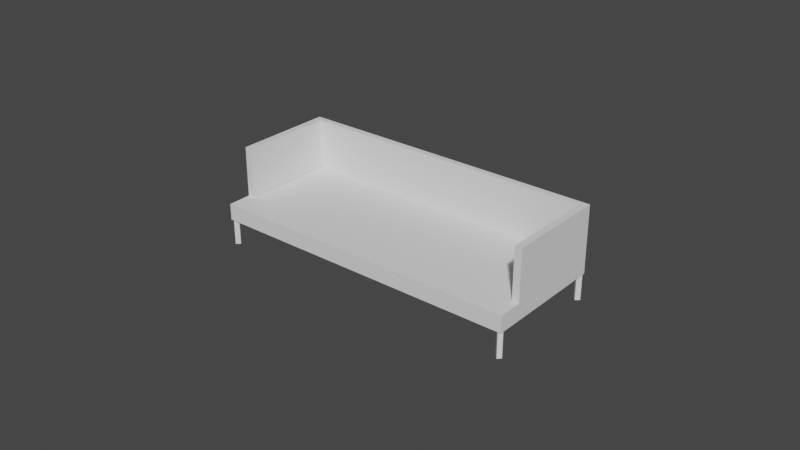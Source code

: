 # Source: zonatta.blend  (saved by Blender 2.83.18; exported with 4.5.12 LTS)
import bpy
from mathutils import Matrix  # noqa: F401  (used for matrix-valued properties, if any)

bpy.ops.wm.read_factory_settings(use_empty=True)
scene = bpy.context.scene
scene.name = 'Scene'

# ---- collections
col_collection = bpy.data.collections.new('Collection'); scene.collection.children.link(col_collection)

# ---- world
world_world = bpy.data.worlds.new('World'); scene.world = world_world
world_world.use_nodes = True; world_world.node_tree.nodes.clear()
_N = world_world.node_tree.nodes; _L = world_world.node_tree.links
n0 = _N.new('ShaderNodeOutputWorld'); n0.name = 'World Output'; n0.location = (300, 300)
n1 = _N.new('ShaderNodeBackground'); n1.name = 'Background'; n1.location = (10, 300)
n1.inputs[0].default_value = (0.05088, 0.05088, 0.05088, 1.0)
_L.new(n1.outputs[0], n0.inputs[0])
n0.is_active_output = True
world_world.color = (0.05088, 0.05088, 0.05088)
world_world.use_sun_shadow = False
world_world.sun_shadow_jitter_overblur = 0.0

# ---- meshes
me_cube_001 = bpy.data.meshes.new('Cube.001')
me_cube_001.from_pydata([(0.0, -1.0, -1.0), (0.0, -1.0, 1.0), (0.0, 0.8903, -1.0), (0.0, 0.8903, 1.0), (0.9517, -1.0, -1.0), (0.9517, -1.0, 1.0), (0.9517, 0.8903, -1.0), (0.9517, 0.8903, 1.0), (0.0, -0.6194, -1.0), (0.0, -0.6194, 1.0), (0.9517, -0.6194, -1.0), (0.9517, -0.6194, 1.0), (1.0, -0.6194, 1.0), (1.0, -1.0, 1.0), (1.0, -1.0, -1.0), (1.0, -0.6194, -1.0)], [], [(2, 3, 7, 6), (5, 4, 14, 13), (4, 5, 1, 0), (8, 10, 4, 0), (11, 9, 1, 5), (7, 3, 9, 11), (2, 6, 10, 8), (6, 7, 11, 10), (15, 12, 13, 14), (10, 11, 12, 15), (4, 10, 15, 14), (11, 5, 13, 12)])
_uv = me_cube_001.uv_layers.new(name='UVMap')
_uv.uv.foreach_set('vector', [0.375, 0.25, 0.625, 0.25, 0.625, 0.5, 0.375, 0.5, 0.625, 0.75, 0.375, 0.75, 0.375, 0.75, 0.625, 0.75, 0.375, 0.75, 0.625, 0.75, 0.625, 1.0, 0.375, 1.0, 0.125, 0.7024, 0.375, 0.7024, 0.375, 0.75, 0.125, 0.75, 0.625, 0.7024, 0.875, 0.7024, 0.875, 0.75, 0.625, 0.75, 0.625, 0.5, 0.875, 0.5, 0.875, 0.7024, 0.625, 0.7024, 0.125, 0.5, 0.375, 0.5, 0.375, 0.7024, 0.125, 0.7024, 0.375, 0.5, 0.625, 0.5, 0.625, 0.7024, 0.375, 0.7024, 0.375, 0.7024, 0.625, 0.7024, 0.625, 0.75, 0.375, 0.75, 0.375, 0.7024, 0.625, 0.7024, 0.625, 0.7024, 0.375, 0.7024, 0.375, 0.75, 0.375, 0.7024, 0.375, 0.7024, 0.375, 0.75, 0.625, 0.7024, 0.625, 0.75, 0.625, 0.75, 0.625, 0.7024])
me_cube_001.use_remesh_fix_poles = True
me_cube_001.use_remesh_preserve_attributes = False
me_cube_001.use_mirror_vertex_groups = False
me_cube_001.update()
me_cube_003 = bpy.data.meshes.new('Cube.003')
me_cube_003.from_pydata([(-1.0, -0.8831, -1.0), (1.0, 1.121, -1.0), (-1.464, 1.121, -1.0), (1.0, -0.8831, -1.0), (1.0, -0.8831, 1.346), (1.0, 1.0, -1.0), (1.0, 1.0, 1.346), (1.0, 1.121, -1.0), (-1.464, 1.121, 1.346), (-1.464, 1.121, -1.0), (1.0, 1.121, 1.346), (54.05, 1.0, -1.0), (54.05, 1.0, 1.346), (54.05, 1.121, -1.0), (54.05, 1.121, 1.346), (-1.0, -0.8831, -1.0), (1.0, -0.8831, -1.0), (-1.0, -0.8831, -1.0), (1.0, -0.8831, -1.0), (-1.0, -0.8831, -1.0), (-1.464, 1.121, 1.346), (1.0, -0.8831, -1.0), (-1.464, -0.8831, -1.0), (-1.464, -0.8831, 1.346), (54.05, 1.121, -1.0), (54.05, 1.121, 1.346)], [(7, 10)], [(4, 10, 8, 23), (5, 6, 4, 3), (10, 6, 12, 14), (5, 7, 13, 11), (6, 5, 11, 12), (0, 3, 16, 15), (17, 18, 21, 19), (15, 16, 18, 17), (22, 21, 4, 23), (8, 9, 22, 23), (20, 25, 24, 1, 2), (22, 9, 7, 21)])
_uv = me_cube_003.uv_layers.new(name='UVMap')
_uv.uv.foreach_set('vector', [0.0, 0.0, 0.0, 0.0, 0.0, 0.0, 0.0, 0.0, 0.375, 0.5, 0.625, 0.5, 0.625, 0.75, 0.375, 0.75, 0.625, 0.5, 0.625, 0.5, 0.625, 0.5, 0.625, 0.5, 0.375, 0.5, 0.375, 0.5, 0.375, 0.5, 0.375, 0.5, 0.625, 0.5, 0.375, 0.5, 0.375, 0.5, 0.625, 0.5, 0.125, 0.75, 0.375, 0.75, 0.375, 0.75, 0.125, 0.75, 0.125, 0.75, 0.375, 0.75, 0.375, 0.75, 0.125, 0.75, 0.125, 0.75, 0.375, 0.75, 0.375, 0.75, 0.125, 0.75, 0.0, 0.0, 0.0, 0.0, 0.0, 0.0, 0.0, 0.0, 0.625, 0.25, 0.375, 0.25, 0.0, 0.0, 0.0, 0.0, 0.625, 0.25, 0.625, 0.5, 0.375, 0.5, 0.375, 0.5, 0.375, 0.25, 0.0, 0.0, 0.375, 0.25, 0.0, 0.0, 0.0, 0.0])
me_cube_003.use_remesh_fix_poles = True
me_cube_003.use_remesh_preserve_attributes = False
me_cube_003.use_mirror_vertex_groups = False
me_cube_003.update()
me_cube_002 = bpy.data.meshes.new('Cube.002')
me_cube_002.from_pydata([(-1.0, -1.0, -1.0), (-1.0, -1.0, 1.0), (-1.0, 0.9875, -1.0), (-1.0, 0.9875, 1.0), (1.0, -1.0, -1.0), (1.0, -1.0, 1.0), (1.0, 0.9875, -1.0), (1.0, 0.9875, 1.0)], [], [(0, 1, 3, 2), (2, 3, 7, 6), (6, 7, 5, 4), (4, 5, 1, 0), (2, 6, 4, 0), (7, 3, 1, 5)])
_uv = me_cube_002.uv_layers.new(name='UVMap')
_uv.uv.foreach_set('vector', [0.375, 0.0, 0.625, 0.0, 0.625, 0.25, 0.375, 0.25, 0.375, 0.25, 0.625, 0.25, 0.625, 0.5, 0.375, 0.5, 0.375, 0.5, 0.625, 0.5, 0.625, 0.75, 0.375, 0.75, 0.375, 0.75, 0.625, 0.75, 0.625, 1.0, 0.375, 1.0, 0.125, 0.5, 0.375, 0.5, 0.375, 0.75, 0.125, 0.75, 0.625, 0.5, 0.875, 0.5, 0.875, 0.75, 0.625, 0.75])
me_cube_002.use_remesh_fix_poles = True
me_cube_002.use_remesh_preserve_attributes = False
me_cube_002.use_mirror_vertex_groups = False
me_cube_002.update()
me_cube = bpy.data.meshes.new('Cube')
me_cube.from_pydata([(-1.0, -1.0, -0.3445), (-1.0, -1.0, 1.0), (-1.0, 1.0, -0.3445), (-1.0, 1.0, 1.0), (4.013, -1.0, -1.0), (4.013, -1.0, 1.0), (4.013, 1.0, -1.0), (4.013, 1.0, 1.0), (6.21, 1.0, 1.0), (6.21, 1.0, -1.0), (6.21, -1.0, -1.0), (6.21, -1.0, 1.0), (4.013, -1.0, -10.08), (4.013, 1.0, -10.08), (6.21, -1.0, -10.08), (6.21, 1.0, -10.08)], [], [(0, 1, 3, 2), (2, 3, 7, 6), (7, 5, 11, 8), (4, 5, 1, 0), (2, 6, 4, 0), (7, 3, 1, 5), (9, 8, 11, 10), (6, 7, 8, 9), (5, 4, 10, 11), (10, 4, 12, 14), (12, 13, 15, 14), (9, 10, 14, 15), (4, 6, 13, 12), (6, 9, 15, 13)])
_uv = me_cube.uv_layers.new(name='UVMap')
_uv.uv.foreach_set('vector', [0.375, 0.0, 0.625, 0.0, 0.625, 0.25, 0.375, 0.25, 0.375, 0.25, 0.625, 0.25, 0.625, 0.5, 0.375, 0.5, 0.625, 0.5, 0.625, 0.75, 0.625, 0.75, 0.625, 0.5, 0.375, 0.75, 0.625, 0.75, 0.625, 1.0, 0.375, 1.0, 0.125, 0.5, 0.375, 0.5, 0.375, 0.75, 0.125, 0.75, 0.625, 0.5, 0.875, 0.5, 0.875, 0.75, 0.625, 0.75, 0.375, 0.5, 0.625, 0.5, 0.625, 0.75, 0.375, 0.75, 0.375, 0.5, 0.625, 0.5, 0.625, 0.5, 0.375, 0.5, 0.625, 0.75, 0.375, 0.75, 0.375, 0.75, 0.625, 0.75, 0.375, 0.75, 0.375, 0.75, 0.375, 0.75, 0.375, 0.75, 0.375, 0.75, 0.375, 0.5, 0.375, 0.5, 0.375, 0.75, 0.375, 0.5, 0.375, 0.75, 0.375, 0.75, 0.375, 0.5, 0.375, 0.75, 0.375, 0.5, 0.375, 0.5, 0.375, 0.75, 0.375, 0.5, 0.375, 0.5, 0.375, 0.5, 0.375, 0.5])
me_cube.use_remesh_fix_poles = True
me_cube.use_remesh_preserve_attributes = False
me_cube.use_mirror_vertex_groups = False
me_cube.update()

# ---- objects
ob_empty = bpy.data.objects.new('Empty', None)
ob_cube = bpy.data.objects.new('Cube', me_cube_001)
ob_empty_001 = bpy.data.objects.new('Empty.001', None)
ob_empty_002 = bpy.data.objects.new('Empty.002', None)
ob_cube_001 = bpy.data.objects.new('Cube.001', me_cube_003)
ob_cube_002 = bpy.data.objects.new('Cube.002', me_cube_002)
ob_cube_003 = bpy.data.objects.new('Cube.003', me_cube)

# ---- transforms, parenting, visibility, modifiers, constraints
ob_empty.location = (1.04, -0.4425, -1.076)
ob_empty.scale = (0.9413, 0.9413, 0.9413)
ob_empty.empty_display_type = 'IMAGE'
ob_empty.empty_display_size = 4.041
ob_empty.empty_image_offset = (-0.595, -0.1274)
ob_empty.lineart.crease_threshold = 0.0
ob_cube.location = (0.0, 0.0, 0.0)
ob_cube.scale = (1.12, 0.45, -0.02929)
ob_cube.lineart.crease_threshold = 0.0
_m = ob_cube.modifiers.new('Mirror', 'MIRROR')
_m.use_clip = True
ob_empty_001.location = (1.291, 2.128, -1.576)
ob_empty_001.rotation_euler = (1.571, 0.0, 6.273)
ob_empty_001.scale = (0.9413, 0.9413, 0.9413)
ob_empty_001.empty_display_type = 'IMAGE'
ob_empty_001.empty_display_size = 3.99
ob_empty_001.empty_image_offset = (-0.6632, -0.1871)
ob_empty_001.lineart.crease_threshold = 0.0
ob_empty_002.location = (-2.987, 0.7148, -1.759)
ob_empty_002.rotation_euler = (1.571, 0.0, 4.712)
ob_empty_002.scale = (0.9413, 0.9413, 0.9413)
ob_empty_002.empty_display_type = 'IMAGE'
ob_empty_002.empty_display_size = 4.041
ob_empty_002.empty_image_offset = (-0.595, -0.1274)
ob_empty_002.lineart.crease_threshold = 0.0
ob_cube_001.location = (1.09, 0.03987, 0.1503)
ob_cube_001.scale = (-0.02018, 0.3608, 0.1783)
ob_cube_001.lineart.crease_threshold = 0.0
_m = ob_cube_001.modifiers.new('Mirror', 'MIRROR')
_m.use_clip = True
_m.mirror_object = ob_cube
ob_cube_002.location = (0.0, 7.554e-09, -0.05858)
ob_cube_002.scale = (1.12, 0.45, -0.02929)
ob_cube_002.lineart.crease_threshold = 0.0
ob_cube_003.location = (1.036, -0.3645, -0.1044)
ob_cube_003.rotation_euler = (0.0, -0.0, -0.7854)
ob_cube_003.scale = (0.01653, 0.01653, 0.01653)
ob_cube_003.lineart.crease_threshold = 0.0
_m = ob_cube_003.modifiers.new('Bevel', 'BEVEL')
_m.limit_method = 'NONE'
_m = ob_cube_003.modifiers.new('Mirror', 'MIRROR')
_m.use_axis = (True, True, False)
_m.mirror_object = ob_cube_002

# ---- collection membership
scene.collection.objects.link(ob_empty)
scene.collection.objects.link(ob_cube)
scene.collection.objects.link(ob_empty_001)
scene.collection.objects.link(ob_empty_002)
scene.collection.objects.link(ob_cube_001)
scene.collection.objects.link(ob_cube_002)
scene.collection.objects.link(ob_cube_003)

# ---- scene / render settings (as saved in the file)
scene.frame_start = 1; scene.frame_end = 250; scene.frame_set(71)
scene.render.engine = 'BLENDER_EEVEE_NEXT'
scene.cycles.use_denoising = False
scene.cycles.samples = 128
scene.cycles.sampling_pattern = 'TABULATED_SOBOL'
scene.cycles.use_adaptive_sampling = False
scene.cycles.use_light_tree = False
scene.view_settings.view_transform = 'Filmic'
bpy.context.view_layer.update()

# ---- added for rendering (the .blend has no active camera and no usable light): camera, sun
cam_auto = bpy.data.cameras.new('AutoCamera')
cam_auto.lens = 50.0
cam_auto.sensor_width = 36.0
cam_auto.clip_end = 1000.0
ob_auto_camera = bpy.data.objects.new('AutoCamera', cam_auto)
scene.collection.objects.link(ob_auto_camera)
ob_auto_camera.location = (4.09038, -4.90846, 3.33187)
ob_auto_camera.rotation_euler = (1.09748, -7.21219e-08, 0.694738)
scene.camera = ob_auto_camera
light_auto_sun = bpy.data.lights.new('AutoSun', 'SUN')
light_auto_sun.energy = 3.0
light_auto_sun.angle = 0.0523599
ob_auto_sun = bpy.data.objects.new('AutoSun', light_auto_sun)
scene.collection.objects.link(ob_auto_sun)
ob_auto_sun.rotation_euler = (0.872665, 0.174533, 0.523599)
bpy.context.view_layer.update()
